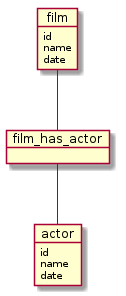

The diagram above was rendered by PlantUML. Its source (embedded in the PNG):
@startuml
skinparam backgroundColor white
object film {
   id
   name
   date
}

object actor {
   id
   name
   date
}

film -- film_has_actor
film_has_actor --actor
	


@enduml